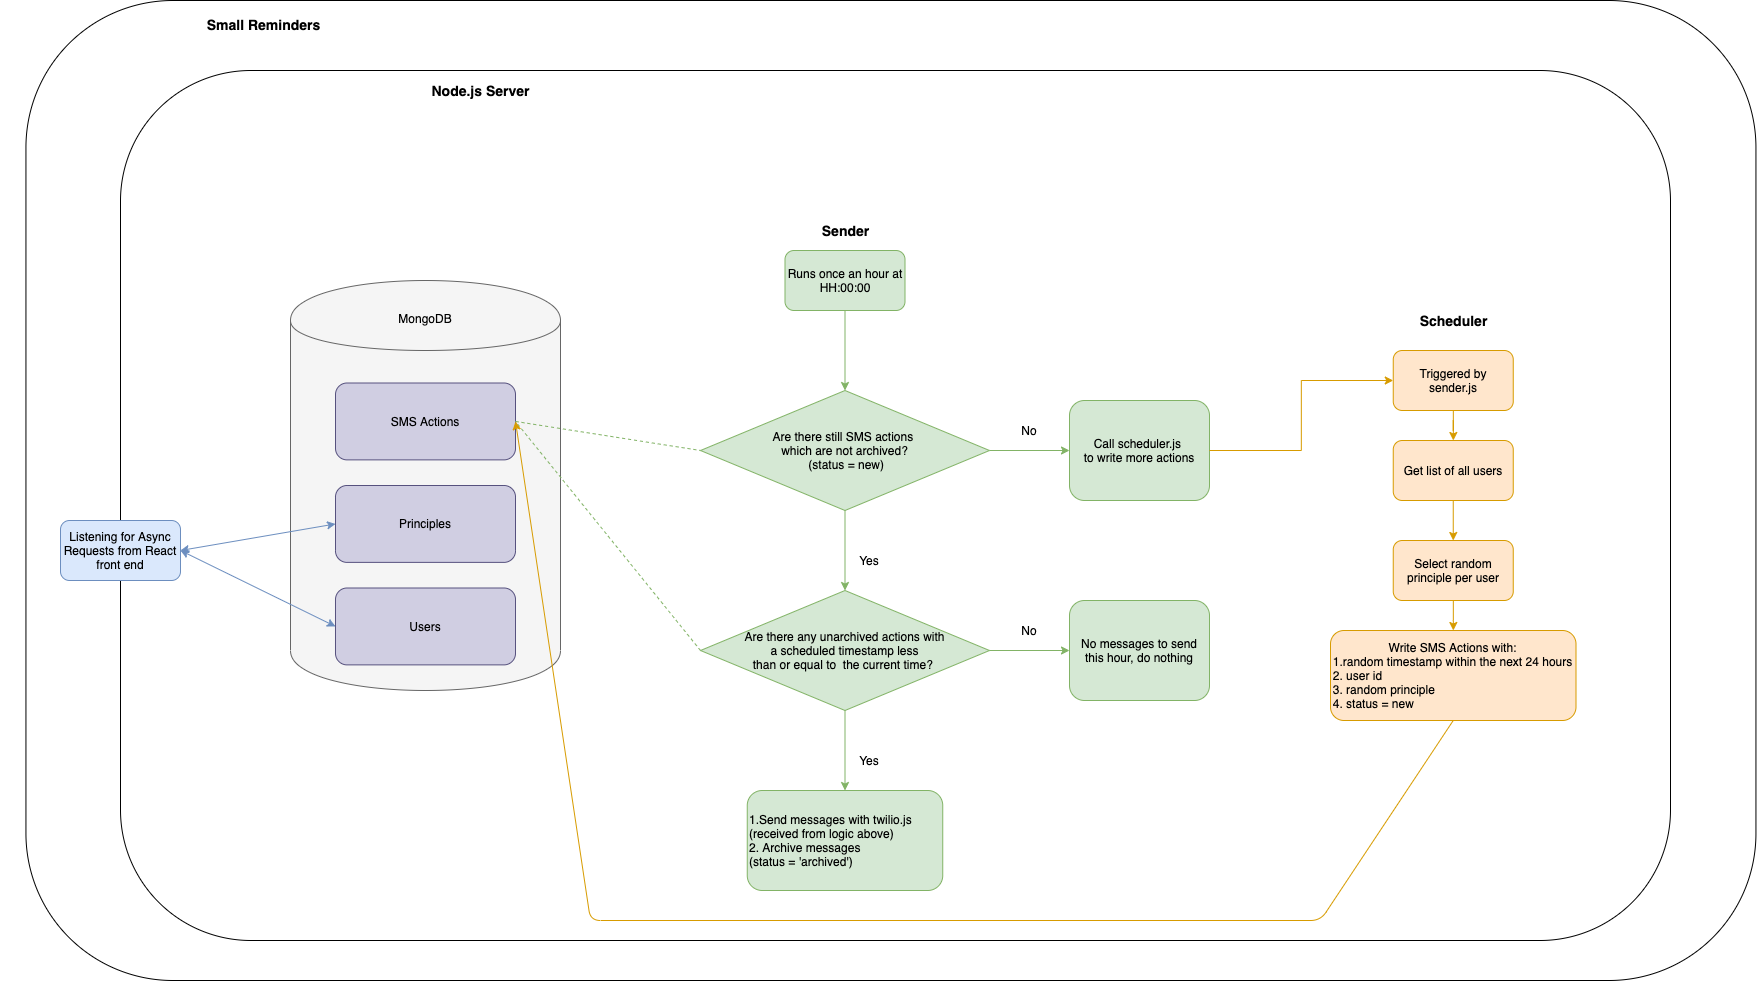

The diagram above was exported from draw.io. Its source (the exported page's mxGraphModel, read from the mxfile embedded in the PNG):
<mxGraphModel dx="2022" dy="1037" grid="1" gridSize="10" guides="1" tooltips="1" connect="1" arrows="1" fold="1" page="1" pageScale="1" pageWidth="850" pageHeight="1100" math="0" shadow="0">
  <root>
    <mxCell id="0" />
    <mxCell id="1" parent="0" />
    <mxCell id="4UCaoDUQJSo2i_oQC0H6-23" value="" style="group" parent="1" vertex="1" connectable="0">
      <mxGeometry x="110" y="50" width="1730" height="980" as="geometry" />
    </mxCell>
    <mxCell id="4UCaoDUQJSo2i_oQC0H6-1" value="" style="rounded=1;whiteSpace=wrap;html=1;" parent="4UCaoDUQJSo2i_oQC0H6-23" vertex="1">
      <mxGeometry x="25.441176470588236" width="1730" height="980" as="geometry" />
    </mxCell>
    <mxCell id="4UCaoDUQJSo2i_oQC0H6-2" value="Small Reminders" style="text;html=1;align=center;verticalAlign=middle;resizable=0;points=[];autosize=1;fontSize=14;fontStyle=1" parent="4UCaoDUQJSo2i_oQC0H6-23" vertex="1">
      <mxGeometry x="197.6" y="14.411764705882351" width="130" height="20" as="geometry" />
    </mxCell>
    <mxCell id="4UCaoDUQJSo2i_oQC0H6-3" value="" style="rounded=1;whiteSpace=wrap;html=1;" parent="1" vertex="1">
      <mxGeometry x="230" y="120" width="1550" height="870" as="geometry" />
    </mxCell>
    <mxCell id="4UCaoDUQJSo2i_oQC0H6-4" value="Node.js Server" style="text;html=1;align=center;verticalAlign=middle;resizable=0;points=[];autosize=1;fontSize=14;fontStyle=1" parent="1" vertex="1">
      <mxGeometry x="535" y="130" width="110" height="20" as="geometry" />
    </mxCell>
    <mxCell id="Tn7lImyMmWTmA7oetnSM-2" value="" style="group" vertex="1" connectable="0" parent="1">
      <mxGeometry x="400" y="330" width="270" height="410" as="geometry" />
    </mxCell>
    <mxCell id="4UCaoDUQJSo2i_oQC0H6-5" value="" style="shape=cylinder;whiteSpace=wrap;html=1;boundedLbl=1;backgroundOutline=1;fillColor=#f5f5f5;strokeColor=#666666;fontColor=#333333;" parent="Tn7lImyMmWTmA7oetnSM-2" vertex="1">
      <mxGeometry width="270" height="410" as="geometry" />
    </mxCell>
    <mxCell id="4UCaoDUQJSo2i_oQC0H6-10" value="MongoDB" style="text;html=1;strokeColor=none;fillColor=none;align=center;verticalAlign=middle;whiteSpace=wrap;rounded=0;" parent="Tn7lImyMmWTmA7oetnSM-2" vertex="1">
      <mxGeometry x="105" y="25.625" width="60" height="25.625" as="geometry" />
    </mxCell>
    <mxCell id="4UCaoDUQJSo2i_oQC0H6-11" value="Users" style="rounded=1;whiteSpace=wrap;html=1;fillColor=#d0cee2;strokeColor=#56517e;" parent="Tn7lImyMmWTmA7oetnSM-2" vertex="1">
      <mxGeometry x="45" y="307.5" width="180" height="76.875" as="geometry" />
    </mxCell>
    <mxCell id="4UCaoDUQJSo2i_oQC0H6-12" value="Principles" style="rounded=1;whiteSpace=wrap;html=1;fillColor=#d0cee2;strokeColor=#56517e;" parent="Tn7lImyMmWTmA7oetnSM-2" vertex="1">
      <mxGeometry x="45" y="205" width="180" height="76.875" as="geometry" />
    </mxCell>
    <mxCell id="4UCaoDUQJSo2i_oQC0H6-13" value="SMS Actions" style="rounded=1;whiteSpace=wrap;html=1;fillColor=#d0cee2;strokeColor=#56517e;" parent="Tn7lImyMmWTmA7oetnSM-2" vertex="1">
      <mxGeometry x="45" y="102.5" width="180" height="76.875" as="geometry" />
    </mxCell>
    <mxCell id="4UCaoDUQJSo2i_oQC0H6-20" value="" style="endArrow=classic;startArrow=classic;html=1;exitX=1;exitY=0.5;exitDx=0;exitDy=0;entryX=0;entryY=0.5;entryDx=0;entryDy=0;fillColor=#dae8fc;strokeColor=#6c8ebf;" parent="1" source="Tn7lImyMmWTmA7oetnSM-4" target="4UCaoDUQJSo2i_oQC0H6-12" edge="1">
      <mxGeometry width="50" height="50" relative="1" as="geometry">
        <mxPoint x="270" y="440" as="sourcePoint" />
        <mxPoint x="630" y="300" as="targetPoint" />
      </mxGeometry>
    </mxCell>
    <mxCell id="4UCaoDUQJSo2i_oQC0H6-19" value="" style="endArrow=classic;startArrow=classic;html=1;exitX=1;exitY=0.5;exitDx=0;exitDy=0;entryX=0;entryY=0.5;entryDx=0;entryDy=0;fillColor=#dae8fc;strokeColor=#6c8ebf;" parent="1" source="Tn7lImyMmWTmA7oetnSM-4" target="4UCaoDUQJSo2i_oQC0H6-11" edge="1">
      <mxGeometry width="50" height="50" relative="1" as="geometry">
        <mxPoint x="270" y="440" as="sourcePoint" />
        <mxPoint x="530" y="410" as="targetPoint" />
      </mxGeometry>
    </mxCell>
    <mxCell id="Tn7lImyMmWTmA7oetnSM-4" value="Listening for Async Requests from React front end" style="rounded=1;whiteSpace=wrap;html=1;fillColor=#dae8fc;strokeColor=#6c8ebf;" vertex="1" parent="1">
      <mxGeometry x="170" y="570" width="120" height="60" as="geometry" />
    </mxCell>
    <mxCell id="Tn7lImyMmWTmA7oetnSM-5" value="" style="group" vertex="1" connectable="0" parent="1">
      <mxGeometry x="810" y="270" width="509" height="670" as="geometry" />
    </mxCell>
    <mxCell id="4UCaoDUQJSo2i_oQC0H6-35" value="Sender" style="text;html=1;align=center;verticalAlign=middle;resizable=0;points=[];autosize=1;fontStyle=1;fontSize=14;fontColor=#000000;" parent="Tn7lImyMmWTmA7oetnSM-5" vertex="1">
      <mxGeometry x="114.5" width="60" height="20" as="geometry" />
    </mxCell>
    <mxCell id="4UCaoDUQJSo2i_oQC0H6-37" value="Runs once an hour at HH:00:00" style="rounded=1;whiteSpace=wrap;html=1;strokeColor=#82b366;fillColor=#d5e8d4;" parent="Tn7lImyMmWTmA7oetnSM-5" vertex="1">
      <mxGeometry x="84.5" y="30" width="120" height="60" as="geometry" />
    </mxCell>
    <mxCell id="4UCaoDUQJSo2i_oQC0H6-42" value="" style="edgeStyle=orthogonalEdgeStyle;rounded=0;orthogonalLoop=1;jettySize=auto;html=1;strokeColor=#82b366;fillColor=#d5e8d4;" parent="Tn7lImyMmWTmA7oetnSM-5" source="4UCaoDUQJSo2i_oQC0H6-38" edge="1">
      <mxGeometry relative="1" as="geometry">
        <mxPoint x="369" y="230" as="targetPoint" />
      </mxGeometry>
    </mxCell>
    <mxCell id="4UCaoDUQJSo2i_oQC0H6-38" value="Are there still SMS actions &lt;br&gt;which are not archived?&lt;br&gt;&amp;nbsp;(status = new)" style="rhombus;whiteSpace=wrap;html=1;strokeColor=#82b366;fillColor=#d5e8d4;" parent="Tn7lImyMmWTmA7oetnSM-5" vertex="1">
      <mxGeometry y="170" width="289" height="120" as="geometry" />
    </mxCell>
    <mxCell id="4UCaoDUQJSo2i_oQC0H6-36" value="" style="edgeStyle=orthogonalEdgeStyle;rounded=0;orthogonalLoop=1;jettySize=auto;html=1;entryX=0.5;entryY=0;entryDx=0;entryDy=0;strokeColor=#82b366;fillColor=#d5e8d4;" parent="Tn7lImyMmWTmA7oetnSM-5" source="4UCaoDUQJSo2i_oQC0H6-37" target="4UCaoDUQJSo2i_oQC0H6-38" edge="1">
      <mxGeometry relative="1" as="geometry">
        <mxPoint x="89" y="170" as="targetPoint" />
      </mxGeometry>
    </mxCell>
    <mxCell id="4UCaoDUQJSo2i_oQC0H6-39" value="Are there any unarchived actions with&lt;br&gt;a scheduled timestamp less&lt;br&gt;than or equal to&amp;nbsp; the current time?&amp;nbsp;" style="rhombus;whiteSpace=wrap;html=1;strokeColor=#82b366;fillColor=#d5e8d4;" parent="Tn7lImyMmWTmA7oetnSM-5" vertex="1">
      <mxGeometry y="370" width="289" height="120" as="geometry" />
    </mxCell>
    <mxCell id="4UCaoDUQJSo2i_oQC0H6-40" value="" style="edgeStyle=orthogonalEdgeStyle;rounded=0;orthogonalLoop=1;jettySize=auto;html=1;strokeColor=#82b366;fillColor=#d5e8d4;" parent="Tn7lImyMmWTmA7oetnSM-5" source="4UCaoDUQJSo2i_oQC0H6-38" target="4UCaoDUQJSo2i_oQC0H6-39" edge="1">
      <mxGeometry relative="1" as="geometry" />
    </mxCell>
    <mxCell id="4UCaoDUQJSo2i_oQC0H6-43" value="No" style="text;html=1;strokeColor=none;fillColor=none;align=center;verticalAlign=middle;whiteSpace=wrap;rounded=0;" parent="Tn7lImyMmWTmA7oetnSM-5" vertex="1">
      <mxGeometry x="309" y="200" width="40" height="20" as="geometry" />
    </mxCell>
    <mxCell id="4UCaoDUQJSo2i_oQC0H6-44" value="Yes" style="text;html=1;strokeColor=none;fillColor=none;align=center;verticalAlign=middle;whiteSpace=wrap;rounded=0;" parent="Tn7lImyMmWTmA7oetnSM-5" vertex="1">
      <mxGeometry x="149" y="330" width="40" height="20" as="geometry" />
    </mxCell>
    <mxCell id="4UCaoDUQJSo2i_oQC0H6-46" value="" style="edgeStyle=orthogonalEdgeStyle;rounded=0;orthogonalLoop=1;jettySize=auto;html=1;strokeColor=#82b366;fillColor=#d5e8d4;" parent="Tn7lImyMmWTmA7oetnSM-5" edge="1">
      <mxGeometry relative="1" as="geometry">
        <mxPoint x="289" y="430" as="sourcePoint" />
        <mxPoint x="369" y="430" as="targetPoint" />
      </mxGeometry>
    </mxCell>
    <mxCell id="4UCaoDUQJSo2i_oQC0H6-47" value="No" style="text;html=1;strokeColor=none;fillColor=none;align=center;verticalAlign=middle;whiteSpace=wrap;rounded=0;" parent="Tn7lImyMmWTmA7oetnSM-5" vertex="1">
      <mxGeometry x="309" y="400" width="40" height="20" as="geometry" />
    </mxCell>
    <mxCell id="4UCaoDUQJSo2i_oQC0H6-48" value="" style="edgeStyle=orthogonalEdgeStyle;rounded=0;orthogonalLoop=1;jettySize=auto;html=1;strokeColor=#82b366;fillColor=#d5e8d4;" parent="Tn7lImyMmWTmA7oetnSM-5" edge="1">
      <mxGeometry relative="1" as="geometry">
        <mxPoint x="144.5" y="490" as="sourcePoint" />
        <mxPoint x="144.5" y="570" as="targetPoint" />
      </mxGeometry>
    </mxCell>
    <mxCell id="4UCaoDUQJSo2i_oQC0H6-49" value="Yes" style="text;html=1;strokeColor=none;fillColor=none;align=center;verticalAlign=middle;whiteSpace=wrap;rounded=0;" parent="Tn7lImyMmWTmA7oetnSM-5" vertex="1">
      <mxGeometry x="149" y="530" width="40" height="20" as="geometry" />
    </mxCell>
    <mxCell id="4UCaoDUQJSo2i_oQC0H6-52" value="Call scheduler.js&amp;nbsp;&lt;br&gt;to write more actions" style="rounded=1;whiteSpace=wrap;html=1;strokeColor=#82b366;fillColor=#d5e8d4;" parent="Tn7lImyMmWTmA7oetnSM-5" vertex="1">
      <mxGeometry x="369" y="180" width="140" height="100" as="geometry" />
    </mxCell>
    <mxCell id="4UCaoDUQJSo2i_oQC0H6-53" value="No messages to send this hour, do nothing" style="rounded=1;whiteSpace=wrap;html=1;strokeColor=#82b366;fillColor=#d5e8d4;" parent="Tn7lImyMmWTmA7oetnSM-5" vertex="1">
      <mxGeometry x="369" y="380" width="140" height="100" as="geometry" />
    </mxCell>
    <mxCell id="4UCaoDUQJSo2i_oQC0H6-54" value="1.Send messages with twilio.js&lt;br&gt;(received from logic above)&amp;nbsp;&lt;br&gt;2. Archive messages&amp;nbsp;&lt;br&gt;(status = 'archived')" style="rounded=1;whiteSpace=wrap;html=1;align=left;strokeColor=#82b366;fillColor=#d5e8d4;" parent="Tn7lImyMmWTmA7oetnSM-5" vertex="1">
      <mxGeometry x="46.75" y="570" width="195.5" height="100" as="geometry" />
    </mxCell>
    <mxCell id="Tn7lImyMmWTmA7oetnSM-6" value="" style="group;strokeColor=none;" vertex="1" connectable="0" parent="1">
      <mxGeometry x="1440" y="340" width="245.5" height="540" as="geometry" />
    </mxCell>
    <mxCell id="4UCaoDUQJSo2i_oQC0H6-55" value="Scheduler" style="text;html=1;align=center;verticalAlign=middle;resizable=0;points=[];autosize=1;fontColor=#000000;fontStyle=1;fontSize=14;" parent="Tn7lImyMmWTmA7oetnSM-6" vertex="1">
      <mxGeometry x="82.75" y="20" width="80" height="20" as="geometry" />
    </mxCell>
    <mxCell id="4UCaoDUQJSo2i_oQC0H6-57" value="Triggered by sender.js" style="rounded=1;whiteSpace=wrap;html=1;strokeColor=#d79b00;fillColor=#ffe6cc;" parent="Tn7lImyMmWTmA7oetnSM-6" vertex="1">
      <mxGeometry x="62.75" y="60" width="120" height="60" as="geometry" />
    </mxCell>
    <mxCell id="4UCaoDUQJSo2i_oQC0H6-75" value="Get list of all users" style="rounded=1;whiteSpace=wrap;html=1;strokeColor=#d79b00;fillColor=#ffe6cc;" parent="Tn7lImyMmWTmA7oetnSM-6" vertex="1">
      <mxGeometry x="62.75" y="150" width="120" height="60" as="geometry" />
    </mxCell>
    <mxCell id="4UCaoDUQJSo2i_oQC0H6-76" value="" style="edgeStyle=orthogonalEdgeStyle;rounded=0;orthogonalLoop=1;jettySize=auto;html=1;strokeColor=#d79b00;fillColor=#ffe6cc;" parent="Tn7lImyMmWTmA7oetnSM-6" source="4UCaoDUQJSo2i_oQC0H6-57" target="4UCaoDUQJSo2i_oQC0H6-75" edge="1">
      <mxGeometry relative="1" as="geometry" />
    </mxCell>
    <mxCell id="4UCaoDUQJSo2i_oQC0H6-77" value="Select random principle per user" style="rounded=1;whiteSpace=wrap;html=1;strokeColor=#d79b00;fillColor=#ffe6cc;" parent="Tn7lImyMmWTmA7oetnSM-6" vertex="1">
      <mxGeometry x="62.75" y="250" width="120" height="60" as="geometry" />
    </mxCell>
    <mxCell id="4UCaoDUQJSo2i_oQC0H6-78" value="" style="edgeStyle=orthogonalEdgeStyle;rounded=0;orthogonalLoop=1;jettySize=auto;html=1;strokeColor=#d79b00;fillColor=#ffe6cc;" parent="Tn7lImyMmWTmA7oetnSM-6" source="4UCaoDUQJSo2i_oQC0H6-75" target="4UCaoDUQJSo2i_oQC0H6-77" edge="1">
      <mxGeometry relative="1" as="geometry" />
    </mxCell>
    <mxCell id="4UCaoDUQJSo2i_oQC0H6-79" value="Write SMS Actions&amp;nbsp;with:&lt;br&gt;&lt;div style=&quot;text-align: left&quot;&gt;&lt;span&gt;1.random timestamp within the next 24 hours&lt;/span&gt;&lt;/div&gt;&lt;div style=&quot;text-align: left&quot;&gt;&lt;span&gt;2. user id&lt;/span&gt;&lt;/div&gt;&lt;div style=&quot;text-align: left&quot;&gt;&lt;span&gt;3. random principle&lt;/span&gt;&lt;/div&gt;&lt;div style=&quot;text-align: left&quot;&gt;&lt;span&gt;4. status = new&lt;/span&gt;&lt;/div&gt;" style="rounded=1;whiteSpace=wrap;html=1;strokeColor=#d79b00;fillColor=#ffe6cc;" parent="Tn7lImyMmWTmA7oetnSM-6" vertex="1">
      <mxGeometry y="340" width="245.5" height="90" as="geometry" />
    </mxCell>
    <mxCell id="4UCaoDUQJSo2i_oQC0H6-80" value="" style="edgeStyle=orthogonalEdgeStyle;rounded=0;orthogonalLoop=1;jettySize=auto;html=1;strokeColor=#d79b00;fillColor=#ffe6cc;" parent="Tn7lImyMmWTmA7oetnSM-6" source="4UCaoDUQJSo2i_oQC0H6-77" target="4UCaoDUQJSo2i_oQC0H6-79" edge="1">
      <mxGeometry relative="1" as="geometry" />
    </mxCell>
    <mxCell id="Tn7lImyMmWTmA7oetnSM-14" value="" style="endArrow=none;dashed=1;html=1;exitX=1;exitY=0.5;exitDx=0;exitDy=0;entryX=0;entryY=0.5;entryDx=0;entryDy=0;strokeColor=#82b366;fillColor=#d5e8d4;" edge="1" parent="1" source="4UCaoDUQJSo2i_oQC0H6-13" target="4UCaoDUQJSo2i_oQC0H6-38">
      <mxGeometry width="50" height="50" relative="1" as="geometry">
        <mxPoint x="800" y="620" as="sourcePoint" />
        <mxPoint x="850" y="570" as="targetPoint" />
      </mxGeometry>
    </mxCell>
    <mxCell id="Tn7lImyMmWTmA7oetnSM-16" value="" style="endArrow=none;dashed=1;html=1;exitX=0;exitY=0.5;exitDx=0;exitDy=0;entryX=1;entryY=0.5;entryDx=0;entryDy=0;strokeColor=#82b366;fillColor=#d5e8d4;" edge="1" parent="1" source="4UCaoDUQJSo2i_oQC0H6-39" target="4UCaoDUQJSo2i_oQC0H6-13">
      <mxGeometry width="50" height="50" relative="1" as="geometry">
        <mxPoint x="800" y="620" as="sourcePoint" />
        <mxPoint x="850" y="570" as="targetPoint" />
      </mxGeometry>
    </mxCell>
    <mxCell id="Tn7lImyMmWTmA7oetnSM-17" style="edgeStyle=orthogonalEdgeStyle;rounded=0;orthogonalLoop=1;jettySize=auto;html=1;exitX=1;exitY=0.5;exitDx=0;exitDy=0;strokeColor=#d79b00;fillColor=#ffe6cc;" edge="1" parent="1" source="4UCaoDUQJSo2i_oQC0H6-52" target="4UCaoDUQJSo2i_oQC0H6-57">
      <mxGeometry relative="1" as="geometry" />
    </mxCell>
    <mxCell id="Tn7lImyMmWTmA7oetnSM-19" value="" style="endArrow=classic;html=1;strokeColor=#d79b00;exitX=0.5;exitY=1;exitDx=0;exitDy=0;entryX=1;entryY=0.5;entryDx=0;entryDy=0;fillColor=#ffe6cc;" edge="1" parent="1" source="4UCaoDUQJSo2i_oQC0H6-79" target="4UCaoDUQJSo2i_oQC0H6-13">
      <mxGeometry width="50" height="50" relative="1" as="geometry">
        <mxPoint x="1140" y="700" as="sourcePoint" />
        <mxPoint x="1190" y="650" as="targetPoint" />
        <Array as="points">
          <mxPoint x="1430" y="970" />
          <mxPoint x="700" y="970" />
        </Array>
      </mxGeometry>
    </mxCell>
  </root>
</mxGraphModel>